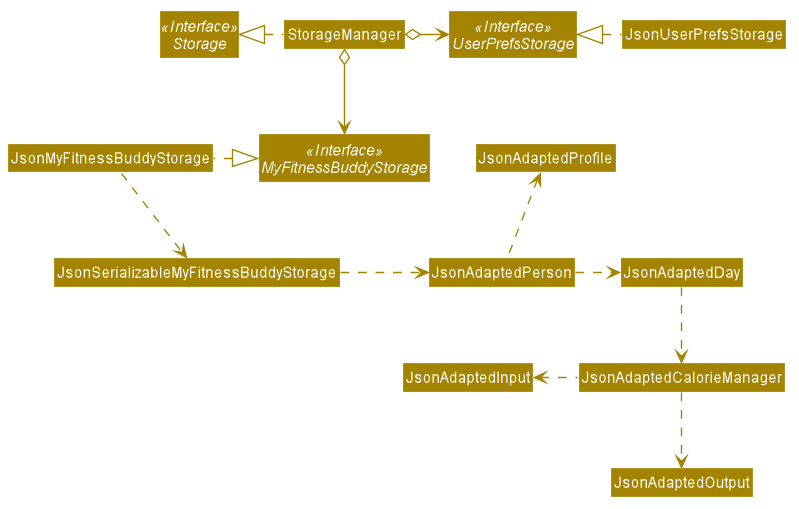

The diagram above was rendered by PlantUML. Its source (embedded in the PNG):
@startuml








skinparam BackgroundColor #FFFFFFF

skinparam Shadowing false

skinparam Class {
    FontColor #FFFFFF
    BorderThickness 1
    BorderColor #FFFFFF
    StereotypeFontColor #FFFFFF
    FontName Arial
}

skinparam Actor {
    BorderColor #000000
    Color #000000
    FontName Arial
}

skinparam Sequence {
    MessageAlign center
    BoxFontSize 15
    BoxPadding 0
    BoxFontColor #FFFFFF
    FontName Arial
}

skinparam Participant {
    FontColor #FFFFFFF
    Padding 20
}

skinparam MinClassWidth 50
skinparam ParticipantPadding 10
skinparam Shadowing false
skinparam DefaultTextAlignment center
skinparam packageStyle Rectangle

hide footbox
hide members
hide circle

skinparam arrowThickness 1.1
skinparam arrowColor #A38300
skinparam classBackgroundColor #A38300

Interface Storage <<Interface>>
Interface UserPrefsStorage <<Interface>>
Interface MyFitnessBuddyStorage <<Interface>>

Class StorageManager
Class JsonUserPrefsStorage
Class JsonMyFitnessBuddyStorage

StorageManager .left.|> Storage
StorageManager o-right-> UserPrefsStorage
StorageManager o--> MyFitnessBuddyStorage

JsonUserPrefsStorage .left.|> UserPrefsStorage
JsonMyFitnessBuddyStorage .left.|> MyFitnessBuddyStorage
JsonMyFitnessBuddyStorage .down.> JsonSerializableMyFitnessBuddyStorage
JsonSerializableMyFitnessBuddyStorage .right.> JsonAdaptedPerson
JsonAdaptedPerson .up.> JsonAdaptedProfile
JsonAdaptedPerson .right.> JsonAdaptedDay
JsonAdaptedDay .down.> JsonAdaptedCalorieManager
JsonAdaptedCalorieManager .left.> JsonAdaptedInput
JsonAdaptedCalorieManager .down.> JsonAdaptedOutput
@enduml